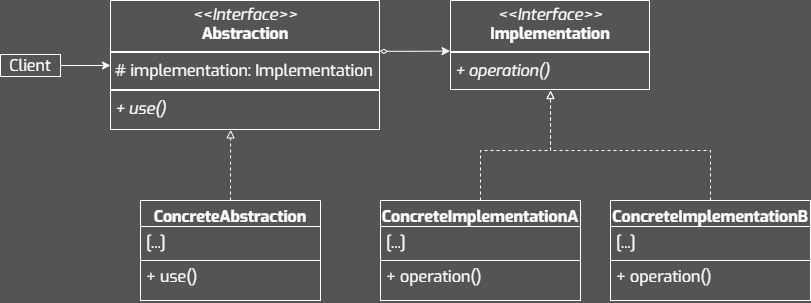

The diagram above was exported from draw.io. Its source (the exported page's mxGraphModel, read from the mxfile embedded in the PNG):
<mxGraphModel dx="1421" dy="815" grid="1" gridSize="10" guides="1" tooltips="1" connect="1" arrows="1" fold="1" page="1" pageScale="1" pageWidth="827" pageHeight="1169" background="#545454" math="0" shadow="0">
  <root>
    <mxCell id="0" />
    <mxCell id="1" parent="0" />
    <mxCell id="2" value="&lt;p style=&quot;margin: 4px 0px 0px; text-align: center; font-size: 16px;&quot;&gt;&lt;i style=&quot;font-size: 16px;&quot;&gt;&amp;lt;&amp;lt;Interface&amp;gt;&amp;gt;&lt;/i&gt;&lt;br style=&quot;font-size: 16px;&quot;&gt;&lt;b&gt;Implementation&lt;/b&gt;&lt;/p&gt;&lt;hr style=&quot;border-style: solid; font-size: 16px;&quot;&gt;&lt;p style=&quot;margin: 0px 0px 0px 4px; font-size: 16px;&quot;&gt;&lt;/p&gt;&lt;p style=&quot;margin: 0px 0px 0px 4px; font-size: 16px;&quot;&gt;&lt;i&gt;+ operation()&lt;/i&gt;&lt;/p&gt;" style="verticalAlign=top;align=left;overflow=fill;html=1;whiteSpace=wrap;fillColor=none;fontColor=#FFFFFF;labelBorderColor=#FFFFFF;fontSize=16;fontFamily=Exo;strokeColor=none;" vertex="1" parent="1">
      <mxGeometry x="540" y="300" width="200" height="90" as="geometry" />
    </mxCell>
    <mxCell id="3" value="&lt;p style=&quot;margin: 4px 0px 0px; text-align: center; font-size: 16px;&quot;&gt;&lt;i style=&quot;font-size: 16px;&quot;&gt;&amp;lt;&amp;lt;Interface&amp;gt;&amp;gt;&lt;/i&gt;&lt;br style=&quot;font-size: 16px;&quot;&gt;&lt;b&gt;Abstraction&lt;/b&gt;&lt;/p&gt;&lt;hr style=&quot;border-style: solid; font-size: 16px;&quot;&gt;&lt;p style=&quot;margin: 0px 0px 0px 4px; font-size: 16px;&quot;&gt;# implementation: Implementation&lt;/p&gt;&lt;hr style=&quot;border-style: solid; font-size: 16px;&quot;&gt;&lt;p style=&quot;margin: 0px 0px 0px 4px; font-size: 16px;&quot;&gt;&lt;i&gt;+ use()&lt;/i&gt;&lt;/p&gt;&lt;p style=&quot;margin: 0px 0px 0px 4px; font-size: 16px;&quot;&gt;&lt;br&gt;&lt;/p&gt;" style="verticalAlign=top;align=left;overflow=fill;html=1;whiteSpace=wrap;fillColor=none;fontColor=#FFFFFF;labelBorderColor=#FFFFFF;fontSize=16;fontFamily=Exo;strokeColor=none;" vertex="1" parent="1">
      <mxGeometry x="200" y="300" width="270" height="130" as="geometry" />
    </mxCell>
    <mxCell id="4" style="edgeStyle=orthogonalEdgeStyle;rounded=0;orthogonalLoop=1;jettySize=auto;html=1;exitX=0.5;exitY=1;exitDx=0;exitDy=0;" edge="1" source="3" target="3" parent="1">
      <mxGeometry relative="1" as="geometry" />
    </mxCell>
    <mxCell id="5" style="edgeStyle=orthogonalEdgeStyle;rounded=0;orthogonalLoop=1;jettySize=auto;html=1;startArrow=diamondThin;startFill=0;strokeColor=#FFFFFF;exitX=0.996;exitY=0.391;exitDx=0;exitDy=0;exitPerimeter=0;entryX=-0.002;entryY=0.562;entryDx=0;entryDy=0;entryPerimeter=0;" edge="1" source="3" target="2" parent="1">
      <mxGeometry relative="1" as="geometry">
        <mxPoint x="470" y="350.0000000000001" as="sourcePoint" />
        <mxPoint x="510.20000000000005" y="350.0000000000001" as="targetPoint" />
        <Array as="points" />
      </mxGeometry>
    </mxCell>
    <mxCell id="6" value="ConcreteAbstraction" style="swimlane;fontStyle=1;align=center;verticalAlign=top;childLayout=stackLayout;horizontal=1;startSize=26;horizontalStack=0;resizeParent=1;resizeParentMax=0;resizeLast=0;collapsible=1;marginBottom=0;whiteSpace=wrap;fontFamily=Exo;fillColor=none;fontColor=#FFFFFF;strokeColor=#FFFFFF;fontSize=16;spacing=2;spacingTop=0;spacingBottom=0;html=1;" vertex="1" parent="1">
      <mxGeometry x="230" y="500" width="180" height="100" as="geometry" />
    </mxCell>
    <mxCell id="7" value="[...]" style="text;align=left;verticalAlign=top;spacingLeft=4;spacingRight=4;overflow=hidden;rotatable=0;points=[[0,0.5],[1,0.5]];portConstraint=eastwest;whiteSpace=wrap;fontFamily=Exo;fontColor=#FFFFFF;strokeColor=#FFFFFF;fontSize=16;spacing=2;spacingTop=0;spacingBottom=0;html=1;" vertex="1" parent="6">
      <mxGeometry y="26" width="180" height="34" as="geometry" />
    </mxCell>
    <mxCell id="8" value="+ use()" style="text;align=left;verticalAlign=top;spacingLeft=4;spacingRight=4;overflow=hidden;rotatable=0;points=[[0,0.5],[1,0.5]];portConstraint=eastwest;whiteSpace=wrap;fontFamily=Exo;fontColor=#FFFFFF;strokeColor=#FFFFFF;fontSize=16;spacing=2;spacingTop=0;spacingBottom=0;html=1;" vertex="1" parent="6">
      <mxGeometry y="60" width="180" height="40" as="geometry" />
    </mxCell>
    <mxCell id="9" style="edgeStyle=orthogonalEdgeStyle;rounded=0;orthogonalLoop=1;jettySize=auto;html=1;entryX=0.445;entryY=0.995;entryDx=0;entryDy=0;entryPerimeter=0;dashed=1;strokeColor=#FFFFFF;endArrow=block;endFill=0;" edge="1" source="6" target="3" parent="1">
      <mxGeometry relative="1" as="geometry" />
    </mxCell>
    <mxCell id="10" value="" style="edgeStyle=orthogonalEdgeStyle;rounded=0;orthogonalLoop=1;jettySize=auto;html=1;strokeColor=#FFFFFF;" edge="1" source="11" target="3" parent="1">
      <mxGeometry relative="1" as="geometry" />
    </mxCell>
    <mxCell id="11" value="Client" style="whiteSpace=wrap;fontFamily=Exo;fillColor=none;fontColor=#FFFFFF;strokeColor=#FFFFFF;fontSize=16;spacing=2;spacingTop=0;spacingBottom=0;html=1;" vertex="1" parent="1">
      <mxGeometry x="90" y="354" width="60" height="22" as="geometry" />
    </mxCell>
    <mxCell id="12" value="" style="edgeStyle=orthogonalEdgeStyle;rounded=0;orthogonalLoop=1;jettySize=auto;html=1;strokeColor=#FFFFFF;endArrow=block;endFill=0;dashed=1;" edge="1" source="13" target="2" parent="1">
      <mxGeometry relative="1" as="geometry">
        <Array as="points">
          <mxPoint x="570" y="450" />
          <mxPoint x="640" y="450" />
        </Array>
      </mxGeometry>
    </mxCell>
    <mxCell id="13" value="ConcreteImplementationA" style="swimlane;fontStyle=1;align=center;verticalAlign=top;childLayout=stackLayout;horizontal=1;startSize=26;horizontalStack=0;resizeParent=1;resizeParentMax=0;resizeLast=0;collapsible=1;marginBottom=0;whiteSpace=wrap;fontFamily=Exo;fillColor=none;fontColor=#FFFFFF;strokeColor=#FFFFFF;fontSize=16;spacing=2;spacingTop=0;spacingBottom=0;html=1;" vertex="1" parent="1">
      <mxGeometry x="470" y="500.0000000000001" width="200" height="100" as="geometry" />
    </mxCell>
    <mxCell id="14" value="[...]" style="text;align=left;verticalAlign=top;spacingLeft=4;spacingRight=4;overflow=hidden;rotatable=0;points=[[0,0.5],[1,0.5]];portConstraint=eastwest;whiteSpace=wrap;fontFamily=Exo;fontColor=#FFFFFF;strokeColor=#FFFFFF;fontSize=16;spacing=2;spacingTop=0;spacingBottom=0;html=1;" vertex="1" parent="13">
      <mxGeometry y="26" width="200" height="34" as="geometry" />
    </mxCell>
    <mxCell id="15" value="+ operation()" style="text;align=left;verticalAlign=top;spacingLeft=4;spacingRight=4;overflow=hidden;rotatable=0;points=[[0,0.5],[1,0.5]];portConstraint=eastwest;whiteSpace=wrap;fontFamily=Exo;fontColor=#FFFFFF;strokeColor=#FFFFFF;fontSize=16;spacing=2;spacingTop=0;spacingBottom=0;html=1;" vertex="1" parent="13">
      <mxGeometry y="60" width="200" height="40" as="geometry" />
    </mxCell>
    <mxCell id="16" style="edgeStyle=orthogonalEdgeStyle;rounded=0;orthogonalLoop=1;jettySize=auto;html=1;strokeColor=#FFFFFF;endArrow=block;endFill=0;dashed=1;" edge="1" source="17" parent="1">
      <mxGeometry relative="1" as="geometry">
        <mxPoint x="640" y="390" as="targetPoint" />
        <Array as="points">
          <mxPoint x="800" y="450" />
          <mxPoint x="640" y="450" />
        </Array>
      </mxGeometry>
    </mxCell>
    <mxCell id="17" value="ConcreteImplementationB" style="swimlane;fontStyle=1;align=center;verticalAlign=top;childLayout=stackLayout;horizontal=1;startSize=26;horizontalStack=0;resizeParent=1;resizeParentMax=0;resizeLast=0;collapsible=1;marginBottom=0;whiteSpace=wrap;fontFamily=Exo;fillColor=none;fontColor=#FFFFFF;strokeColor=#FFFFFF;fontSize=16;spacing=2;spacingTop=0;spacingBottom=0;html=1;" vertex="1" parent="1">
      <mxGeometry x="700" y="500.0000000000001" width="200" height="100" as="geometry" />
    </mxCell>
    <mxCell id="18" value="[...]" style="text;align=left;verticalAlign=top;spacingLeft=4;spacingRight=4;overflow=hidden;rotatable=0;points=[[0,0.5],[1,0.5]];portConstraint=eastwest;whiteSpace=wrap;fontFamily=Exo;fontColor=#FFFFFF;strokeColor=#FFFFFF;fontSize=16;spacing=2;spacingTop=0;spacingBottom=0;html=1;" vertex="1" parent="17">
      <mxGeometry y="26" width="200" height="34" as="geometry" />
    </mxCell>
    <mxCell id="19" value="+ operation()" style="text;align=left;verticalAlign=top;spacingLeft=4;spacingRight=4;overflow=hidden;rotatable=0;points=[[0,0.5],[1,0.5]];portConstraint=eastwest;whiteSpace=wrap;fontFamily=Exo;fontColor=#FFFFFF;strokeColor=#FFFFFF;fontSize=16;spacing=2;spacingTop=0;spacingBottom=0;html=1;" vertex="1" parent="17">
      <mxGeometry y="60" width="200" height="40" as="geometry" />
    </mxCell>
  </root>
</mxGraphModel>